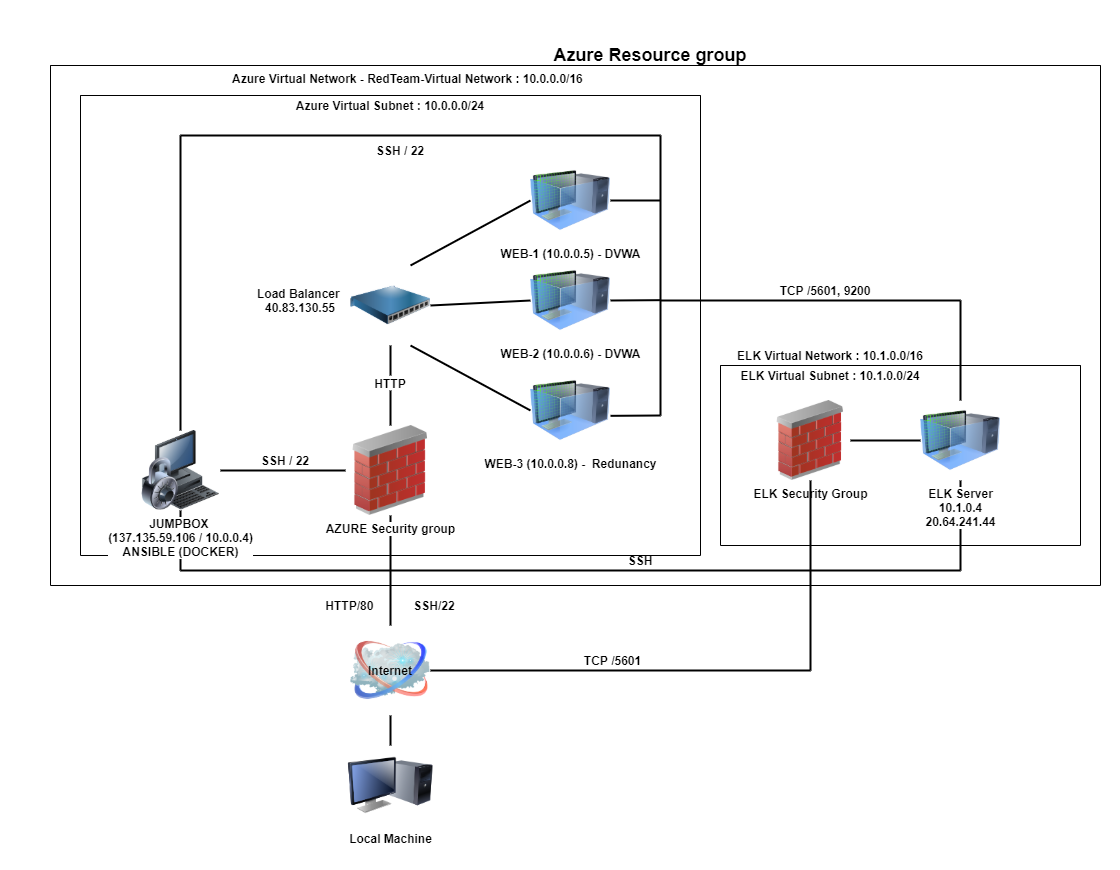

The diagram above was exported from draw.io. Its source (the exported page's mxGraphModel, read from the mxfile embedded in the PNG):
<mxGraphModel dx="1278" dy="1397" grid="1" gridSize="10" guides="1" tooltips="1" connect="1" arrows="1" fold="1" page="1" pageScale="1" pageWidth="1100" pageHeight="850" background="#ffffff" math="0" shadow="0">
  <root>
    <mxCell id="0" />
    <mxCell id="1" parent="0" />
    <mxCell id="YILTJYH6Hu1gTHGsEGZp-27" value="" style="swimlane;startSize=0;fontStyle=1" parent="1" vertex="1">
      <mxGeometry x="40" y="-795" width="1050" height="520" as="geometry" />
    </mxCell>
    <mxCell id="R6GfVgKcH2zFUGugN4bP-71" style="edgeStyle=none;rounded=0;html=1;labelBackgroundColor=none;endArrow=none;strokeWidth=2;fontFamily=Verdana;fontSize=22;entryX=0.5;entryY=1;entryDx=0;entryDy=0;" parent="YILTJYH6Hu1gTHGsEGZp-27" target="R6GfVgKcH2zFUGugN4bP-6" edge="1">
      <mxGeometry relative="1" as="geometry">
        <mxPoint x="910" y="505" as="sourcePoint" />
        <mxPoint x="620" y="495" as="targetPoint" />
        <Array as="points" />
      </mxGeometry>
    </mxCell>
    <mxCell id="R6GfVgKcH2zFUGugN4bP-7" value="" style="swimlane;startSize=0;fontStyle=1" parent="YILTJYH6Hu1gTHGsEGZp-27" vertex="1">
      <mxGeometry x="670" y="300" width="360" height="180" as="geometry" />
    </mxCell>
    <mxCell id="R6GfVgKcH2zFUGugN4bP-6" value="&lt;b&gt;ELK Server&lt;br&gt;10.1.0.4&lt;br&gt;20.64.241.44&lt;br&gt;&lt;/b&gt;" style="image;html=1;image=img/lib/clip_art/computers/Virtual_Machine_128x128.png" parent="R6GfVgKcH2zFUGugN4bP-7" vertex="1">
      <mxGeometry x="200" y="35" width="80" height="80" as="geometry" />
    </mxCell>
    <mxCell id="R6GfVgKcH2zFUGugN4bP-21" value="&lt;b&gt;ELK Virtual Subnet : 10.1.0.0/24&lt;/b&gt;" style="text;html=1;strokeColor=none;fillColor=none;align=center;verticalAlign=middle;whiteSpace=wrap;rounded=0;" parent="R6GfVgKcH2zFUGugN4bP-7" vertex="1">
      <mxGeometry x="10" width="200" height="20" as="geometry" />
    </mxCell>
    <mxCell id="R6GfVgKcH2zFUGugN4bP-62" style="edgeStyle=none;rounded=0;html=1;labelBackgroundColor=none;endArrow=none;strokeWidth=2;fontFamily=Verdana;fontSize=22;entryX=1;entryY=0.5;entryDx=0;entryDy=0;exitX=0;exitY=0.5;exitDx=0;exitDy=0;" parent="R6GfVgKcH2zFUGugN4bP-7" source="R6GfVgKcH2zFUGugN4bP-6" target="R6GfVgKcH2zFUGugN4bP-5" edge="1">
      <mxGeometry relative="1" as="geometry">
        <mxPoint x="260" y="-45" as="sourcePoint" />
        <mxPoint x="260" y="55" as="targetPoint" />
        <Array as="points" />
      </mxGeometry>
    </mxCell>
    <mxCell id="R6GfVgKcH2zFUGugN4bP-5" value="&lt;b&gt;ELK Security Group&lt;/b&gt;" style="image;html=1;image=img/lib/clip_art/networking/Firewall_02_128x128.png" parent="R6GfVgKcH2zFUGugN4bP-7" vertex="1">
      <mxGeometry x="50" y="35" width="80" height="80" as="geometry" />
    </mxCell>
    <mxCell id="YILTJYH6Hu1gTHGsEGZp-33" value="&lt;div style=&quot;text-align: center&quot;&gt;&lt;span&gt;&lt;font face=&quot;helvetica&quot;&gt;&lt;b&gt;Azure Virtual Network - RedTeam-Virtual Network : 10.0.0.0/16&lt;/b&gt;&lt;/font&gt;&lt;/span&gt;&lt;/div&gt;" style="text;whiteSpace=wrap;html=1;" parent="YILTJYH6Hu1gTHGsEGZp-27" vertex="1">
      <mxGeometry x="180" width="390" height="30" as="geometry" />
    </mxCell>
    <mxCell id="R6GfVgKcH2zFUGugN4bP-20" value="&lt;b&gt;ELK Virtual Network : 10.1.0.0/16&lt;/b&gt;" style="text;html=1;strokeColor=none;fillColor=none;align=center;verticalAlign=middle;whiteSpace=wrap;rounded=0;" parent="YILTJYH6Hu1gTHGsEGZp-27" vertex="1">
      <mxGeometry x="680" y="280" width="200" height="20" as="geometry" />
    </mxCell>
    <mxCell id="R6GfVgKcH2zFUGugN4bP-58" style="edgeStyle=none;rounded=0;html=1;labelBackgroundColor=none;endArrow=none;strokeWidth=2;fontFamily=Verdana;fontSize=22;entryX=0.5;entryY=0;entryDx=0;entryDy=0;" parent="YILTJYH6Hu1gTHGsEGZp-27" target="R6GfVgKcH2zFUGugN4bP-6" edge="1">
      <mxGeometry relative="1" as="geometry">
        <mxPoint x="910" y="235" as="sourcePoint" />
        <mxPoint x="620" y="245" as="targetPoint" />
        <Array as="points">
          <mxPoint x="910" y="235" />
        </Array>
      </mxGeometry>
    </mxCell>
    <mxCell id="R6GfVgKcH2zFUGugN4bP-65" value="&lt;b&gt;TCP /5601, 9200&lt;/b&gt;" style="text;html=1;strokeColor=none;fillColor=none;align=center;verticalAlign=middle;whiteSpace=wrap;rounded=0;" parent="YILTJYH6Hu1gTHGsEGZp-27" vertex="1">
      <mxGeometry x="720" y="215" width="110" height="20" as="geometry" />
    </mxCell>
    <mxCell id="R6GfVgKcH2zFUGugN4bP-73" value="&lt;b&gt;SSH&lt;/b&gt;" style="text;html=1;strokeColor=none;fillColor=none;align=center;verticalAlign=middle;whiteSpace=wrap;rounded=0;" parent="YILTJYH6Hu1gTHGsEGZp-27" vertex="1">
      <mxGeometry x="570" y="485" width="40" height="20" as="geometry" />
    </mxCell>
    <mxCell id="R6GfVgKcH2zFUGugN4bP-70" style="edgeStyle=none;rounded=0;html=1;labelBackgroundColor=none;endArrow=none;strokeWidth=2;fontFamily=Verdana;fontSize=22;" parent="1" edge="1">
      <mxGeometry relative="1" as="geometry">
        <mxPoint x="950" y="-290" as="sourcePoint" />
        <mxPoint x="370" y="-290" as="targetPoint" />
        <Array as="points">
          <mxPoint x="370" y="-290" />
          <mxPoint x="170" y="-290" />
        </Array>
      </mxGeometry>
    </mxCell>
    <mxCell id="R6GfVgKcH2zFUGugN4bP-72" style="edgeStyle=none;rounded=0;html=1;labelBackgroundColor=none;endArrow=none;strokeWidth=2;fontFamily=Verdana;fontSize=22;entryX=0.5;entryY=1;entryDx=0;entryDy=0;" parent="1" target="YILTJYH6Hu1gTHGsEGZp-17" edge="1">
      <mxGeometry relative="1" as="geometry">
        <mxPoint x="170" y="-290" as="sourcePoint" />
        <mxPoint x="240" y="-167.5" as="targetPoint" />
      </mxGeometry>
    </mxCell>
    <mxCell id="R6GfVgKcH2zFUGugN4bP-53" style="edgeStyle=none;rounded=0;html=1;labelBackgroundColor=none;endArrow=none;strokeWidth=2;fontFamily=Verdana;fontSize=22;entryX=1;entryY=0.5;entryDx=0;entryDy=0;" parent="1" target="69ecfefc5c41e42c-2" edge="1">
      <mxGeometry relative="1" as="geometry">
        <mxPoint x="800" y="-190" as="sourcePoint" />
        <mxPoint x="370" y="-200" as="targetPoint" />
      </mxGeometry>
    </mxCell>
    <mxCell id="R6GfVgKcH2zFUGugN4bP-52" style="edgeStyle=none;rounded=0;html=1;labelBackgroundColor=none;endArrow=none;strokeWidth=2;fontFamily=Verdana;fontSize=22;exitX=0.5;exitY=1;exitDx=0;exitDy=0;" parent="1" source="R6GfVgKcH2zFUGugN4bP-5" edge="1">
      <mxGeometry relative="1" as="geometry">
        <mxPoint x="905" y="-180" as="sourcePoint" />
        <mxPoint x="800" y="-190" as="targetPoint" />
      </mxGeometry>
    </mxCell>
    <mxCell id="YILTJYH6Hu1gTHGsEGZp-32" value="" style="swimlane;startSize=0;fontStyle=1" parent="1" vertex="1">
      <mxGeometry x="70" y="-765" width="620" height="460" as="geometry" />
    </mxCell>
    <mxCell id="YILTJYH6Hu1gTHGsEGZp-52" style="edgeStyle=none;rounded=0;html=1;labelBackgroundColor=none;endArrow=none;strokeWidth=2;fontFamily=Verdana;fontSize=22;exitX=1;exitY=0.5;exitDx=0;exitDy=0;" parent="YILTJYH6Hu1gTHGsEGZp-32" source="YILTJYH6Hu1gTHGsEGZp-43" edge="1">
      <mxGeometry relative="1" as="geometry">
        <mxPoint x="530" y="204.65999999999997" as="sourcePoint" />
        <mxPoint x="580.0000000000002" y="204.65999999999997" as="targetPoint" />
      </mxGeometry>
    </mxCell>
    <mxCell id="YILTJYH6Hu1gTHGsEGZp-36" value="&lt;b&gt;WEB-1 (10.0.0.5) - DVWA&lt;/b&gt;" style="image;html=1;image=img/lib/clip_art/computers/Virtual_Machine_128x128.png" parent="YILTJYH6Hu1gTHGsEGZp-32" vertex="1">
      <mxGeometry x="450" y="65" width="80" height="80" as="geometry" />
    </mxCell>
    <mxCell id="YILTJYH6Hu1gTHGsEGZp-43" value="&lt;b&gt;WEB-2 (10.0.0.6) - DVWA&lt;/b&gt;" style="image;html=1;image=img/lib/clip_art/computers/Virtual_Machine_128x128.png" parent="YILTJYH6Hu1gTHGsEGZp-32" vertex="1">
      <mxGeometry x="450" y="165" width="80" height="80" as="geometry" />
    </mxCell>
    <mxCell id="YILTJYH6Hu1gTHGsEGZp-44" value="&lt;b&gt;WEB-3 (10.0.0.8) -&amp;nbsp; Redunancy&lt;/b&gt;" style="image;html=1;image=img/lib/clip_art/computers/Virtual_Machine_128x128.png" parent="YILTJYH6Hu1gTHGsEGZp-32" vertex="1">
      <mxGeometry x="450" y="275" width="80" height="80" as="geometry" />
    </mxCell>
    <mxCell id="YILTJYH6Hu1gTHGsEGZp-23" style="edgeStyle=none;rounded=0;html=1;labelBackgroundColor=none;endArrow=none;strokeWidth=2;fontFamily=Verdana;fontSize=22;exitX=0;exitY=0.5;exitDx=0;exitDy=0;" parent="YILTJYH6Hu1gTHGsEGZp-32" source="YILTJYH6Hu1gTHGsEGZp-36" edge="1">
      <mxGeometry relative="1" as="geometry">
        <mxPoint x="420" y="90" as="sourcePoint" />
        <mxPoint x="330" y="170" as="targetPoint" />
      </mxGeometry>
    </mxCell>
    <mxCell id="YILTJYH6Hu1gTHGsEGZp-24" style="edgeStyle=none;rounded=0;html=1;labelBackgroundColor=none;endArrow=none;strokeWidth=2;fontFamily=Verdana;fontSize=22;exitX=0.75;exitY=1;exitDx=0;exitDy=0;entryX=0;entryY=0.5;entryDx=0;entryDy=0;" parent="YILTJYH6Hu1gTHGsEGZp-32" source="YILTJYH6Hu1gTHGsEGZp-18" target="YILTJYH6Hu1gTHGsEGZp-44" edge="1">
      <mxGeometry relative="1" as="geometry">
        <mxPoint x="390" y="250" as="sourcePoint" />
        <mxPoint x="410" y="330" as="targetPoint" />
      </mxGeometry>
    </mxCell>
    <mxCell id="YILTJYH6Hu1gTHGsEGZp-25" style="edgeStyle=none;rounded=0;html=1;labelBackgroundColor=none;endArrow=none;strokeWidth=2;fontFamily=Verdana;fontSize=22;entryX=1;entryY=0.5;entryDx=0;entryDy=0;exitX=0;exitY=0.5;exitDx=0;exitDy=0;" parent="YILTJYH6Hu1gTHGsEGZp-32" source="YILTJYH6Hu1gTHGsEGZp-43" target="YILTJYH6Hu1gTHGsEGZp-18" edge="1">
      <mxGeometry relative="1" as="geometry">
        <mxPoint x="410" y="210" as="sourcePoint" />
        <mxPoint x="390" y="260" as="targetPoint" />
      </mxGeometry>
    </mxCell>
    <mxCell id="YILTJYH6Hu1gTHGsEGZp-56" style="edgeStyle=none;rounded=0;html=1;labelBackgroundColor=none;endArrow=none;strokeWidth=2;fontFamily=Verdana;fontSize=22;exitX=1;exitY=0.5;exitDx=0;exitDy=0;" parent="YILTJYH6Hu1gTHGsEGZp-32" edge="1">
      <mxGeometry relative="1" as="geometry">
        <mxPoint x="530" y="320.34000000000003" as="sourcePoint" />
        <mxPoint x="580" y="319.9999999999999" as="targetPoint" />
      </mxGeometry>
    </mxCell>
    <mxCell id="YILTJYH6Hu1gTHGsEGZp-35" value="&lt;b&gt;Load Balancer&amp;nbsp; 40.83.130.55&lt;/b&gt;" style="text;html=1;strokeColor=none;fillColor=none;align=center;verticalAlign=middle;whiteSpace=wrap;rounded=0;" parent="YILTJYH6Hu1gTHGsEGZp-32" vertex="1">
      <mxGeometry x="160" y="185" width="120" height="40" as="geometry" />
    </mxCell>
    <mxCell id="YILTJYH6Hu1gTHGsEGZp-59" value="&lt;b&gt;SSH / 22&lt;/b&gt;" style="text;html=1;strokeColor=none;fillColor=none;align=center;verticalAlign=middle;whiteSpace=wrap;rounded=0;" parent="YILTJYH6Hu1gTHGsEGZp-32" vertex="1">
      <mxGeometry x="170" y="355" width="70" height="20" as="geometry" />
    </mxCell>
    <mxCell id="YILTJYH6Hu1gTHGsEGZp-60" value="&lt;b&gt;SSH / 22&lt;/b&gt;" style="text;html=1;strokeColor=none;fillColor=none;align=center;verticalAlign=middle;whiteSpace=wrap;rounded=0;" parent="YILTJYH6Hu1gTHGsEGZp-32" vertex="1">
      <mxGeometry x="290" y="45" width="60" height="20" as="geometry" />
    </mxCell>
    <mxCell id="YILTJYH6Hu1gTHGsEGZp-66" value="&lt;b&gt;HTTP&lt;/b&gt;" style="text;html=1;strokeColor=none;fillColor=none;align=center;verticalAlign=middle;whiteSpace=wrap;rounded=0;" parent="YILTJYH6Hu1gTHGsEGZp-32" vertex="1">
      <mxGeometry x="290" y="280" width="40" height="15" as="geometry" />
    </mxCell>
    <mxCell id="YILTJYH6Hu1gTHGsEGZp-5" value="&lt;b&gt;Local Machine&lt;br&gt;&lt;/b&gt;" style="image;html=1;image=img/lib/clip_art/computers/Monitor_Tower_128x128.png" parent="1" vertex="1">
      <mxGeometry x="337.5" y="-115" width="85" height="80" as="geometry" />
    </mxCell>
    <mxCell id="YILTJYH6Hu1gTHGsEGZp-13" style="edgeStyle=none;rounded=0;html=1;labelBackgroundColor=none;endArrow=none;strokeWidth=2;fontFamily=Verdana;fontSize=22;exitX=0.5;exitY=0;exitDx=0;exitDy=0;entryX=0.5;entryY=1;entryDx=0;entryDy=0;" parent="1" source="69ecfefc5c41e42c-2" target="YILTJYH6Hu1gTHGsEGZp-11" edge="1">
      <mxGeometry relative="1" as="geometry">
        <mxPoint x="257.5" y="-95" as="sourcePoint" />
        <mxPoint x="525" y="-205" as="targetPoint" />
      </mxGeometry>
    </mxCell>
    <mxCell id="YILTJYH6Hu1gTHGsEGZp-16" style="edgeStyle=none;rounded=0;html=1;labelBackgroundColor=none;endArrow=none;strokeWidth=2;fontFamily=Verdana;fontSize=22;entryX=0;entryY=0.5;entryDx=0;entryDy=0;" parent="1" source="YILTJYH6Hu1gTHGsEGZp-17" target="YILTJYH6Hu1gTHGsEGZp-11" edge="1">
      <mxGeometry relative="1" as="geometry">
        <mxPoint x="220" y="-390" as="sourcePoint" />
        <mxPoint x="333" y="-595" as="targetPoint" />
      </mxGeometry>
    </mxCell>
    <mxCell id="YILTJYH6Hu1gTHGsEGZp-17" value="&lt;b&gt;JUMPBOX &lt;br&gt;(137.135.59.106 / 10.0.0.4&lt;/b&gt;&lt;b&gt;)&lt;/b&gt;&lt;br&gt;&lt;b&gt;ANSIBLE (DOCKER)&lt;/b&gt;" style="image;html=1;image=img/lib/clip_art/computers/Secure_System_128x128.png" parent="1" vertex="1">
      <mxGeometry x="130" y="-430" width="80" height="80" as="geometry" />
    </mxCell>
    <mxCell id="YILTJYH6Hu1gTHGsEGZp-18" value="" style="image;html=1;image=img/lib/clip_art/networking/power_distribution_unit_128x128.png" parent="1" vertex="1">
      <mxGeometry x="340" y="-595" width="80" height="80" as="geometry" />
    </mxCell>
    <mxCell id="YILTJYH6Hu1gTHGsEGZp-22" style="edgeStyle=none;rounded=0;html=1;labelBackgroundColor=none;endArrow=none;strokeWidth=2;fontFamily=Verdana;fontSize=22;entryX=0.5;entryY=0;entryDx=0;entryDy=0;exitX=0.5;exitY=1;exitDx=0;exitDy=0;startArrow=none;" parent="1" source="YILTJYH6Hu1gTHGsEGZp-66" target="YILTJYH6Hu1gTHGsEGZp-11" edge="1">
      <mxGeometry relative="1" as="geometry">
        <mxPoint x="270" y="-465" as="sourcePoint" />
        <mxPoint x="385" y="-465" as="targetPoint" />
      </mxGeometry>
    </mxCell>
    <mxCell id="YILTJYH6Hu1gTHGsEGZp-28" value="&lt;span style=&quot;font-weight: 700&quot;&gt;&lt;font style=&quot;font-size: 18px&quot;&gt;Azure Resource group&amp;nbsp;&amp;nbsp;&lt;/font&gt;&lt;/span&gt;" style="text;html=1;strokeColor=none;fillColor=none;align=center;verticalAlign=middle;whiteSpace=wrap;rounded=0;" parent="1" vertex="1">
      <mxGeometry x="490" y="-815" width="310" height="20" as="geometry" />
    </mxCell>
    <mxCell id="69ecfefc5c41e42c-2" value="" style="image;html=1;labelBackgroundColor=#ffffff;image=img/lib/clip_art/networking/Cloud_128x128.png;rounded=1;shadow=0;comic=0;strokeWidth=2;fontSize=22;labelPosition=center;verticalLabelPosition=top;align=center;verticalAlign=bottom;" parent="1" vertex="1">
      <mxGeometry x="340" y="-235" width="80" height="90" as="geometry" />
    </mxCell>
    <mxCell id="YILTJYH6Hu1gTHGsEGZp-31" value="&lt;b&gt;Internet&lt;/b&gt;" style="text;html=1;strokeColor=none;fillColor=none;align=center;verticalAlign=middle;whiteSpace=wrap;rounded=0;" parent="1" vertex="1">
      <mxGeometry x="360" y="-200" width="40" height="20" as="geometry" />
    </mxCell>
    <mxCell id="YILTJYH6Hu1gTHGsEGZp-34" value="&lt;span style=&quot;font-weight: 700&quot;&gt;Azure Virtual Subnet : 10.0.0.0/24&lt;/span&gt;" style="text;html=1;strokeColor=none;fillColor=none;align=center;verticalAlign=middle;whiteSpace=wrap;rounded=0;" parent="1" vertex="1">
      <mxGeometry x="225" y="-765" width="310" height="20" as="geometry" />
    </mxCell>
    <mxCell id="YILTJYH6Hu1gTHGsEGZp-47" style="edgeStyle=none;rounded=0;html=1;labelBackgroundColor=none;endArrow=none;strokeWidth=2;fontFamily=Verdana;fontSize=22;entryX=0.5;entryY=0;entryDx=0;entryDy=0;" parent="1" target="YILTJYH6Hu1gTHGsEGZp-17" edge="1">
      <mxGeometry relative="1" as="geometry">
        <mxPoint x="170" y="-725" as="sourcePoint" />
        <mxPoint x="140" y="-585" as="targetPoint" />
      </mxGeometry>
    </mxCell>
    <mxCell id="YILTJYH6Hu1gTHGsEGZp-49" style="edgeStyle=none;rounded=0;html=1;labelBackgroundColor=none;endArrow=none;strokeWidth=2;fontFamily=Verdana;fontSize=22;" parent="1" edge="1">
      <mxGeometry relative="1" as="geometry">
        <mxPoint x="650" y="-725" as="sourcePoint" />
        <mxPoint x="170" y="-725" as="targetPoint" />
      </mxGeometry>
    </mxCell>
    <mxCell id="YILTJYH6Hu1gTHGsEGZp-50" style="edgeStyle=none;rounded=0;html=1;labelBackgroundColor=none;endArrow=none;strokeWidth=2;fontFamily=Verdana;fontSize=22;" parent="1" edge="1">
      <mxGeometry relative="1" as="geometry">
        <mxPoint x="650" y="-725" as="sourcePoint" />
        <mxPoint x="650" y="-445" as="targetPoint" />
      </mxGeometry>
    </mxCell>
    <mxCell id="YILTJYH6Hu1gTHGsEGZp-51" style="edgeStyle=none;rounded=0;html=1;labelBackgroundColor=none;endArrow=none;strokeWidth=2;fontFamily=Verdana;fontSize=22;exitX=1;exitY=0.5;exitDx=0;exitDy=0;" parent="1" source="YILTJYH6Hu1gTHGsEGZp-36" edge="1">
      <mxGeometry relative="1" as="geometry">
        <mxPoint x="790" y="-695" as="sourcePoint" />
        <mxPoint x="650" y="-660" as="targetPoint" />
      </mxGeometry>
    </mxCell>
    <mxCell id="YILTJYH6Hu1gTHGsEGZp-67" value="" style="edgeStyle=none;rounded=0;html=1;labelBackgroundColor=none;endArrow=none;strokeWidth=2;fontFamily=Verdana;fontSize=22;entryX=0.5;entryY=0;entryDx=0;entryDy=0;exitX=0.5;exitY=1;exitDx=0;exitDy=0;" parent="1" source="YILTJYH6Hu1gTHGsEGZp-18" target="YILTJYH6Hu1gTHGsEGZp-66" edge="1">
      <mxGeometry relative="1" as="geometry">
        <mxPoint x="380" y="-515" as="sourcePoint" />
        <mxPoint x="380" y="-435" as="targetPoint" />
      </mxGeometry>
    </mxCell>
    <mxCell id="YILTJYH6Hu1gTHGsEGZp-65" value="&lt;b&gt;HTTP/80&amp;nbsp; &amp;nbsp; &amp;nbsp; &amp;nbsp; &amp;nbsp; &amp;nbsp; SSH/22&lt;/b&gt;" style="text;html=1;strokeColor=none;fillColor=none;align=center;verticalAlign=middle;whiteSpace=wrap;rounded=0;" parent="1" vertex="1">
      <mxGeometry x="295" y="-265" width="170" height="20" as="geometry" />
    </mxCell>
    <mxCell id="R6GfVgKcH2zFUGugN4bP-4" style="edgeStyle=none;rounded=0;html=1;labelBackgroundColor=none;endArrow=none;strokeWidth=2;fontFamily=Verdana;fontSize=22;entryX=0.5;entryY=0;entryDx=0;entryDy=0;" parent="1" target="YILTJYH6Hu1gTHGsEGZp-5" edge="1">
      <mxGeometry relative="1" as="geometry">
        <mxPoint x="380" y="-145" as="sourcePoint" />
        <mxPoint x="505" y="-80" as="targetPoint" />
      </mxGeometry>
    </mxCell>
    <mxCell id="YILTJYH6Hu1gTHGsEGZp-11" value="&lt;b&gt;AZURE Security group&lt;/b&gt;" style="image;html=1;image=img/lib/clip_art/networking/Firewall_02_128x128.png" parent="1" vertex="1">
      <mxGeometry x="335" y="-435" width="90" height="90" as="geometry" />
    </mxCell>
    <mxCell id="R6GfVgKcH2zFUGugN4bP-57" style="edgeStyle=none;rounded=0;html=1;labelBackgroundColor=none;endArrow=none;strokeWidth=2;fontFamily=Verdana;fontSize=22;" parent="1" edge="1">
      <mxGeometry relative="1" as="geometry">
        <mxPoint x="950" y="-560" as="sourcePoint" />
        <mxPoint x="650" y="-560" as="targetPoint" />
        <Array as="points">
          <mxPoint x="950" y="-560" />
        </Array>
      </mxGeometry>
    </mxCell>
    <mxCell id="R6GfVgKcH2zFUGugN4bP-66" value="&lt;b&gt;TCP /5601&lt;/b&gt;" style="text;html=1;strokeColor=none;fillColor=none;align=center;verticalAlign=middle;whiteSpace=wrap;rounded=0;" parent="1" vertex="1">
      <mxGeometry x="560" y="-210" width="85" height="20" as="geometry" />
    </mxCell>
  </root>
</mxGraphModel>